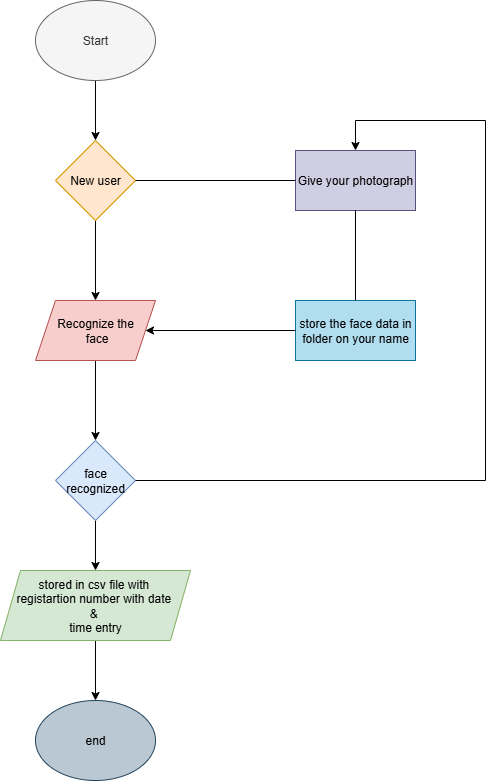

The diagram above was exported from draw.io. Its source (the exported page's mxGraphModel, read from the mxfile embedded in the PNG):
<mxGraphModel dx="1389" dy="811" grid="1" gridSize="10" guides="1" tooltips="1" connect="1" arrows="1" fold="1" page="1" pageScale="1" pageWidth="827" pageHeight="1169" math="0" shadow="0">
  <root>
    <mxCell id="0" />
    <mxCell id="1" parent="0" />
    <mxCell id="de8KCtc41Myiw_RA_1DU-7" value="" style="edgeStyle=orthogonalEdgeStyle;rounded=0;orthogonalLoop=1;jettySize=auto;html=1;" edge="1" parent="1" source="de8KCtc41Myiw_RA_1DU-1" target="de8KCtc41Myiw_RA_1DU-2">
      <mxGeometry relative="1" as="geometry" />
    </mxCell>
    <mxCell id="de8KCtc41Myiw_RA_1DU-1" value="Start" style="ellipse;whiteSpace=wrap;html=1;fillColor=#f5f5f5;fontColor=#333333;strokeColor=#666666;" vertex="1" parent="1">
      <mxGeometry x="320" y="80" width="120" height="80" as="geometry" />
    </mxCell>
    <mxCell id="de8KCtc41Myiw_RA_1DU-8" value="" style="edgeStyle=orthogonalEdgeStyle;rounded=0;orthogonalLoop=1;jettySize=auto;html=1;" edge="1" parent="1" source="de8KCtc41Myiw_RA_1DU-2" target="de8KCtc41Myiw_RA_1DU-3">
      <mxGeometry relative="1" as="geometry" />
    </mxCell>
    <mxCell id="de8KCtc41Myiw_RA_1DU-2" value="New user" style="rhombus;whiteSpace=wrap;html=1;fillColor=#ffe6cc;strokeColor=#d79b00;" vertex="1" parent="1">
      <mxGeometry x="340" y="220" width="80" height="80" as="geometry" />
    </mxCell>
    <mxCell id="de8KCtc41Myiw_RA_1DU-9" value="" style="edgeStyle=orthogonalEdgeStyle;rounded=0;orthogonalLoop=1;jettySize=auto;html=1;" edge="1" parent="1" source="de8KCtc41Myiw_RA_1DU-3" target="de8KCtc41Myiw_RA_1DU-4">
      <mxGeometry relative="1" as="geometry" />
    </mxCell>
    <mxCell id="de8KCtc41Myiw_RA_1DU-3" value="Recognize the&lt;div&gt;&amp;nbsp;face&lt;/div&gt;" style="shape=parallelogram;perimeter=parallelogramPerimeter;whiteSpace=wrap;html=1;fixedSize=1;fillColor=#f8cecc;strokeColor=#b85450;" vertex="1" parent="1">
      <mxGeometry x="320" y="380" width="120" height="60" as="geometry" />
    </mxCell>
    <mxCell id="de8KCtc41Myiw_RA_1DU-10" value="" style="edgeStyle=orthogonalEdgeStyle;rounded=0;orthogonalLoop=1;jettySize=auto;html=1;" edge="1" parent="1" source="de8KCtc41Myiw_RA_1DU-4" target="de8KCtc41Myiw_RA_1DU-5">
      <mxGeometry relative="1" as="geometry" />
    </mxCell>
    <mxCell id="de8KCtc41Myiw_RA_1DU-4" value="face recognized" style="rhombus;whiteSpace=wrap;html=1;fillColor=#dae8fc;strokeColor=#6c8ebf;" vertex="1" parent="1">
      <mxGeometry x="340" y="520" width="80" height="80" as="geometry" />
    </mxCell>
    <mxCell id="de8KCtc41Myiw_RA_1DU-11" value="" style="edgeStyle=orthogonalEdgeStyle;rounded=0;orthogonalLoop=1;jettySize=auto;html=1;" edge="1" parent="1" source="de8KCtc41Myiw_RA_1DU-5" target="de8KCtc41Myiw_RA_1DU-6">
      <mxGeometry relative="1" as="geometry" />
    </mxCell>
    <mxCell id="de8KCtc41Myiw_RA_1DU-5" value="stored in csv file with&amp;nbsp;&lt;div&gt;registartion number with date&amp;nbsp;&lt;/div&gt;&lt;div&gt;&amp;amp;&amp;nbsp;&lt;div&gt;time entry&lt;/div&gt;&lt;/div&gt;" style="shape=parallelogram;perimeter=parallelogramPerimeter;whiteSpace=wrap;html=1;fixedSize=1;fillColor=#d5e8d4;strokeColor=#82b366;" vertex="1" parent="1">
      <mxGeometry x="285" y="650" width="190" height="70" as="geometry" />
    </mxCell>
    <mxCell id="de8KCtc41Myiw_RA_1DU-6" value="end" style="ellipse;whiteSpace=wrap;html=1;fillColor=#bac8d3;strokeColor=#23445d;" vertex="1" parent="1">
      <mxGeometry x="320" y="780" width="120" height="80" as="geometry" />
    </mxCell>
    <mxCell id="de8KCtc41Myiw_RA_1DU-12" value="Give your photograph" style="rounded=0;whiteSpace=wrap;html=1;fillColor=#d0cee2;strokeColor=#56517e;" vertex="1" parent="1">
      <mxGeometry x="580" y="230" width="120" height="60" as="geometry" />
    </mxCell>
    <mxCell id="de8KCtc41Myiw_RA_1DU-13" value="store the face data in folder on your name" style="rounded=0;whiteSpace=wrap;html=1;fillColor=#b1ddf0;strokeColor=#10739e;" vertex="1" parent="1">
      <mxGeometry x="580" y="380" width="120" height="60" as="geometry" />
    </mxCell>
    <mxCell id="de8KCtc41Myiw_RA_1DU-14" value="" style="endArrow=none;html=1;rounded=0;entryX=0;entryY=0.5;entryDx=0;entryDy=0;exitX=1;exitY=0.5;exitDx=0;exitDy=0;" edge="1" parent="1" source="de8KCtc41Myiw_RA_1DU-2" target="de8KCtc41Myiw_RA_1DU-12">
      <mxGeometry width="50" height="50" relative="1" as="geometry">
        <mxPoint x="370" y="400" as="sourcePoint" />
        <mxPoint x="420" y="350" as="targetPoint" />
      </mxGeometry>
    </mxCell>
    <mxCell id="de8KCtc41Myiw_RA_1DU-15" value="" style="endArrow=classic;html=1;rounded=0;exitX=0;exitY=0.5;exitDx=0;exitDy=0;entryX=1;entryY=0.5;entryDx=0;entryDy=0;" edge="1" parent="1" source="de8KCtc41Myiw_RA_1DU-13" target="de8KCtc41Myiw_RA_1DU-3">
      <mxGeometry width="50" height="50" relative="1" as="geometry">
        <mxPoint x="370" y="400" as="sourcePoint" />
        <mxPoint x="420" y="350" as="targetPoint" />
      </mxGeometry>
    </mxCell>
    <mxCell id="de8KCtc41Myiw_RA_1DU-16" value="" style="endArrow=none;html=1;rounded=0;exitX=1;exitY=0.5;exitDx=0;exitDy=0;" edge="1" parent="1" source="de8KCtc41Myiw_RA_1DU-4">
      <mxGeometry width="50" height="50" relative="1" as="geometry">
        <mxPoint x="540" y="560" as="sourcePoint" />
        <mxPoint x="770" y="560" as="targetPoint" />
      </mxGeometry>
    </mxCell>
    <mxCell id="de8KCtc41Myiw_RA_1DU-17" value="" style="endArrow=none;html=1;rounded=0;" edge="1" parent="1">
      <mxGeometry width="50" height="50" relative="1" as="geometry">
        <mxPoint x="770" y="560" as="sourcePoint" />
        <mxPoint x="770" y="200" as="targetPoint" />
      </mxGeometry>
    </mxCell>
    <mxCell id="de8KCtc41Myiw_RA_1DU-18" value="" style="endArrow=none;html=1;rounded=0;" edge="1" parent="1">
      <mxGeometry width="50" height="50" relative="1" as="geometry">
        <mxPoint x="640" y="200" as="sourcePoint" />
        <mxPoint x="770" y="200" as="targetPoint" />
      </mxGeometry>
    </mxCell>
    <mxCell id="de8KCtc41Myiw_RA_1DU-20" value="" style="endArrow=classic;html=1;rounded=0;entryX=0.5;entryY=0;entryDx=0;entryDy=0;" edge="1" parent="1" target="de8KCtc41Myiw_RA_1DU-12">
      <mxGeometry width="50" height="50" relative="1" as="geometry">
        <mxPoint x="640" y="200" as="sourcePoint" />
        <mxPoint x="510" y="230" as="targetPoint" />
      </mxGeometry>
    </mxCell>
    <mxCell id="de8KCtc41Myiw_RA_1DU-22" value="" style="endArrow=none;html=1;rounded=0;entryX=0.5;entryY=1;entryDx=0;entryDy=0;" edge="1" parent="1" source="de8KCtc41Myiw_RA_1DU-13" target="de8KCtc41Myiw_RA_1DU-12">
      <mxGeometry width="50" height="50" relative="1" as="geometry">
        <mxPoint x="600" y="360" as="sourcePoint" />
        <mxPoint x="650" y="310" as="targetPoint" />
      </mxGeometry>
    </mxCell>
  </root>
</mxGraphModel>